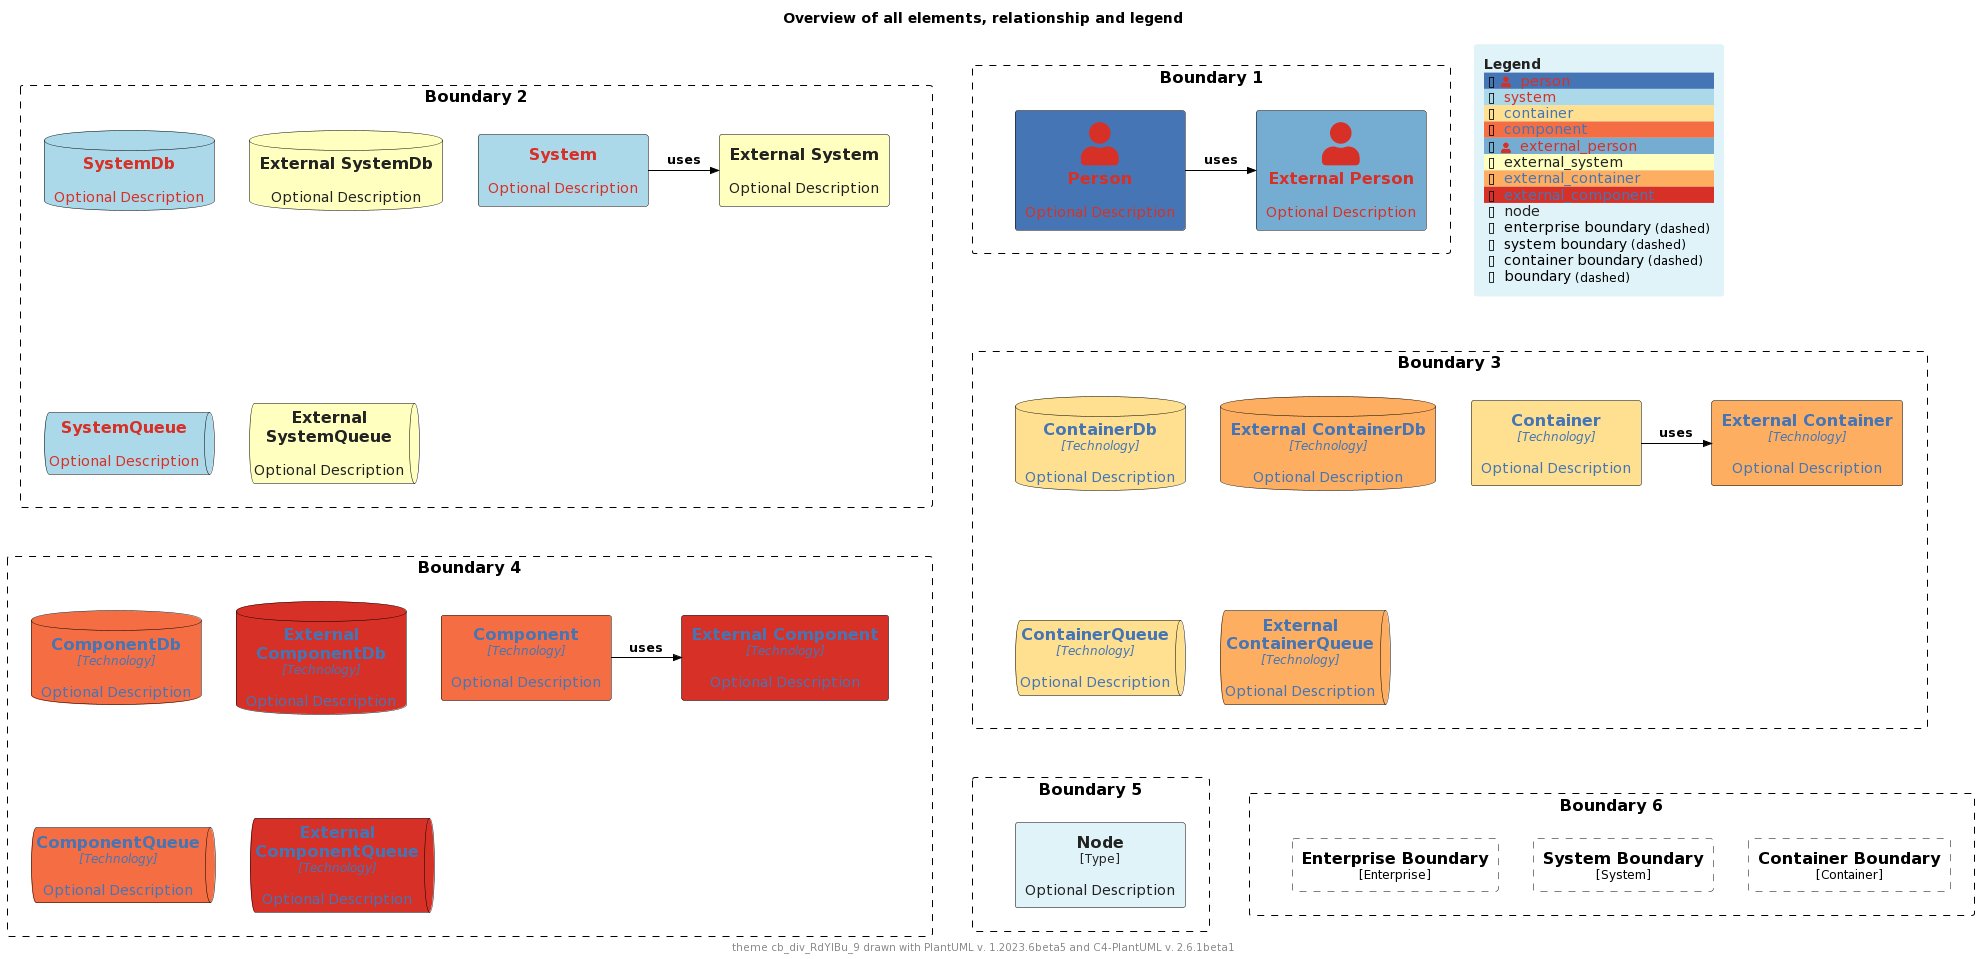

The diagram above was rendered by PlantUML. Its source (embedded in the PNG):
@startuml
'Theme: "puml-theme-cb_div_RdYlBu_9.puml"
'Theme colors
' Metadata
' Created: 2023-05-02 22:09:48.987037+00:00
!$THEME = "cb_div_RdYlBu_9"

!function $textcolor($bgColor)
!if $bgColor == $COLOR_INDEX_0 || $bgColor == $COLOR_INDEX_1 || $bgColor == $COLOR_INDEX_2 || $bgColor == $COLOR_INDEX_3
!return $COLOR_INDEX_8
!elseif $bgColor == $COLOR_INDEX_6 || $bgColor == $COLOR_INDEX_7 || $bgColor == $COLOR_INDEX_8
!return $COLOR_INDEX_0
!elseif %is_light($bgColor)
!return "#222222"
!elseif %is_dark($bgColor)
!return "#dddddd"
!else
!return $COLOR_TEXT_FALLBACK_COLOR
!endif
!endfunction

!$COLOR_INDEX_0="#D73027"
!$COLOR_INDEX_1="#F46D43"
!$COLOR_INDEX_2="#FDAE61"
!$COLOR_INDEX_3="#FEE090"
!$COLOR_INDEX_4="#FFFFBF"
!$COLOR_INDEX_5="#E0F3F8"
!$COLOR_INDEX_6="#ABD9E9"
!$COLOR_INDEX_7="#74ADD1"
!$COLOR_INDEX_8="#4575B4"
!$COLOR_BORDER_COLOR="#000000"

!$COLOR_TEXT_LIGHT=$COLOR_INDEX_0
!$COLOR_TEXT_DARK=$COLOR_INDEX_8
!$COLOR_TEXT_NEUTRAL=$textcolor($COLOR_INDEX_4)
!$COLOR_REL_COLOR=$textcolor($COLOR_INDEX_8)

!$COLOR_TEXT_FALLBACK_COLOR ?= "#000000"

' stereotype and technology font size
!$STEREOTYPE_FONT_SIZE ?= 12
!$TECHN_FONT_SIZE ?= 12

' default text color of all elements
!$ELEMENT_FONT_COLOR ?= $COLOR_TEXT_FALLBACK_COLOR

' arrow related colors and text size
!$ARROW_COLOR ?= $COLOR_TEXT_FALLBACK_COLOR
!$ARROW_FONT_COLOR ?= $COLOR_TEXT_FALLBACK_COLOR
!$ARROW_FONT_SIZE ?= 12

' (default) boundary related colors and style
!$BOUNDARY_COLOR ?= $COLOR_BORDER_COLOR
!$BOUNDARY_BG_COLOR ?= "transparent"
!$BOUNDARY_BORDER_STYLE ?= "dashed"

' person related colors
!$PERSON_BG_COLOR ?= $COLOR_INDEX_8
!$PERSON_FONT_COLOR ?= $textcolor($PERSON_BG_COLOR)
!$PERSON_BORDER_COLOR ?= $COLOR_BORDER_COLOR

' external person related colors
!$EXTERNAL_PERSON_BG_COLOR ?= $COLOR_INDEX_7
!$EXTERNAL_PERSON_FONT_COLOR ?= $textcolor($EXTERNAL_PERSON_BG_COLOR)
!$EXTERNAL_PERSON_BORDER_COLOR ?= $COLOR_BORDER_COLOR

' system related colors
!$SYSTEM_BG_COLOR ?= $COLOR_INDEX_6
!$SYSTEM_FONT_COLOR ?= $textcolor($SYSTEM_BG_COLOR)
!$SYSTEM_BORDER_COLOR ?= $COLOR_BORDER_COLOR

' external system related colors
!$EXTERNAL_SYSTEM_BG_COLOR ?= $COLOR_INDEX_4
!$EXTERNAL_SYSTEM_FONT_COLOR ?= $textcolor($EXTERNAL_SYSTEM_BG_COLOR)
!$EXTERNAL_SYSTEM_BORDER_COLOR ?= $COLOR_BORDER_COLOR

' system boundary related colors and style
!$SYSTEM_BOUNDARY_COLOR ?= $BOUNDARY_COLOR
!$SYSTEM_BOUNDARY_BG_COLOR ?= $BOUNDARY_BG_COLOR
!$SYSTEM_BOUNDARY_BORDER_STYLE ?= $BOUNDARY_BORDER_STYLE

' enterprise boundary related colors and style
!$ENTERPRISE_BOUNDARY_COLOR ?= $BOUNDARY_COLOR
!$ENTERPRISE_BOUNDARY_BG_COLOR ?= $BOUNDARY_BG_COLOR
!$ENTERPRISE_BOUNDARY_BORDER_STYLE ?= $BOUNDARY_BORDER_STYLE

' container related colors
!$CONTAINER_BG_COLOR ?= $COLOR_INDEX_3
!$CONTAINER_FONT_COLOR ?= $textcolor($CONTAINER_BG_COLOR)
!$CONTAINER_BORDER_COLOR ?= $COLOR_BORDER_COLOR

' external container related colors
!$EXTERNAL_CONTAINER_BG_COLOR ?= $COLOR_INDEX_2
!$EXTERNAL_CONTAINER_FONT_COLOR ?= $textcolor($EXTERNAL_CONTAINER_BG_COLOR)
!$EXTERNAL_CONTAINER_BORDER_COLOR ?= $COLOR_BORDER_COLOR

' container boundary related colors and style
!$CONTAINER_BOUNDARY_COLOR ?= $BOUNDARY_COLOR
!$CONTAINER_BOUNDARY_BG_COLOR ?= $BOUNDARY_BG_COLOR
!$CONTAINER_BOUNDARY_BORDER_STYLE ?= $BOUNDARY_BORDER_STYLE

' component related colors
!$COMPONENT_BG_COLOR ?= $COLOR_INDEX_1
!$COMPONENT_FONT_COLOR ?= $textcolor($COMPONENT_BG_COLOR)
!$COMPONENT_BORDER_COLOR ?= $COLOR_BORDER_COLOR

' external component related colors
!$EXTERNAL_COMPONENT_BG_COLOR ?= $COLOR_INDEX_0
!$EXTERNAL_COMPONENT_FONT_COLOR ?= $textcolor($EXTERNAL_COMPONENT_BG_COLOR)
!$EXTERNAL_COMPONENT_BORDER_COLOR ?= $COLOR_BORDER_COLOR

' node related colors
!$NODE_BG_COLOR ?= $COLOR_INDEX_5
!$NODE_FONT_COLOR ?= $textcolor($NODE_BG_COLOR)
!$NODE_BORDER_COLOR ?= $COLOR_BORDER_COLOR

' legend colors and sizes
!$LEGEND_TITLE_COLOR ?= $textcolor($COLOR_INDEX_5)
!$LEGEND_FONT_COLOR ?= $textcolor($COLOR_INDEX_5)
!$LEGEND_BG_COLOR ?= $COLOR_INDEX_5
!$LEGEND_BORDER_COLOR ?= $COLOR_INDEX_5
!$LEGEND_DARK_COLOR ?= $COLOR_TEXT_DARK
!$LEGEND_LIGHT_COLOR ?= $COLOR_TEXT_LIGHT

!$LEGEND_DETAILS_SMALL_SIZE ?= 8
!$LEGEND_DETAILS_NORMAL_SIZE ?= 12

' legend related texts
!$LEGEND_SHADOW_TEXT ?= "shadow"
!$LEGEND_NO_SHADOW_TEXT ?= "no shadow"
!$LEGEND_NO_FONT_BG_TEXT ?= "last text and back color"
!$LEGEND_NO_FONT_TEXT ?= "last text color"
!$LEGEND_NO_BG_TEXT ?= "last back color"
!$LEGEND_NO_LINE_TEXT ?= "last line color"
!$LEGEND_ROUNDED_BOX ?= "rounded box"
!$LEGEND_EIGHT_SIDED ?= "eight sided"
!$LEGEND_DOTTED_LINE ?= "dotted"
!$LEGEND_DASHED_LINE ?= "dashed"
!$LEGEND_BOLD_LINE ?= "bold"
!$LEGEND_BOUNDARY ?= "boundary"
!$LEGEND_DASHED_BOUNDARY ?= "dashed"
' transparent is ignored, produces smaller legends
' !$LEGEND_DASHED_TRANSPARENT_BOUNDARY ?= "dashed, transparent"
!$LEGEND_DASHED_TRANSPARENT_BOUNDARY ?= "dashed"

' sketch related colors, font and texts
!$SKETCH_BG_COLOR ?= "transparent"
!$SKETCH_FONT_COLOR ?= $COLOR_INDEX_8
!$SKETCH_WARNING_COLOR ?= $COLOR_INDEX_0

!$SKETCH_FONT_NAME ?= "Gochi Hand"

!$SKETCH_FOOTER_WARNING ?= "Warning:"
!$SKETCH_FOOTER_TEXT ?= "Created for discussion, needs to be validated"

' size of rectangle shape corner markers
!$ROUNDED_BOX_SIZE ?= 25
!$EIGHT_SIDED_SIZE ?= 18

' Elements


' displays all elements, relationship and legend (can be included in the theme test)
!if %variable_exists("RELATIVE_INCLUDE")
  !include %get_variable_value("RELATIVE_INCLUDE")/C4_Component.puml
  !include %get_variable_value("RELATIVE_INCLUDE")/C4_Deployment.puml
!else
  !include https://raw.githubusercontent.com/plantuml-stdlib/C4-PlantUML/master/C4_Component.puml
  !include https://raw.githubusercontent.com/plantuml-stdlib/C4-PlantUML/master/C4_Deployment.puml
!endif

SetDefaultLegendEntries("person\nsystem\ncontainer\ncomponent\nexternal_person\nexternal_system\nexternal_container\nexternal_component\nnode\nenterprise_boundary\nsystem_boundary\ncontainer_boundary\nboundary")

title Overview of all elements, relationship and legend

footer theme $THEME drawn with PlantUML v. %version() and C4-PlantUML v. C4Version()

Boundary(b2, "Boundary 2") {
  System(system, "System", "Optional Description")
  System_Ext(externalSystem, "External System", "Optional Description")
  Rel_R(system, externalSystem, "uses")

  SystemDb(systemDb, "SystemDb", "Optional Description")
  SystemDb_Ext(externalSystemDb, "External SystemDb", "Optional Description")
  SystemQueue(systemQueue, "SystemQueue", "Optional Description")
  SystemQueue_Ext(externalSystemQueue, "External SystemQueue", "Optional Description")    
}

Boundary(b1, "Boundary 1") {
  Person(person, "Person", "Optional Description")
  Person_Ext(externalPerson, "External Person", "Optional Description")
  Rel_R(person, externalPerson, "uses")
}

Boundary(b3, "Boundary 3") {
  Container(container, "Container", "Technology", "Optional Description")
  Container_Ext(externalContainer, "External Container", "Technology", "Optional Description")
  Rel_R(container, externalContainer, "uses")

  ContainerDb(containerDb, "ContainerDb", "Technology", "Optional Description")
  ContainerDb_Ext(externalContainerDb, "External ContainerDb", "Technology", "Optional Description")
  ContainerQueue(containerQueue, "ContainerQueue", "Technology", "Optional Description")
  ContainerQueue_Ext(externalContainerQueue, "External ContainerQueue", "Technology", "Optional Description")
}

Boundary(b4, "Boundary 4") {
  Component(component, "Component", "Technology", "Optional Description")
  Component_Ext(externalComponent, "External Component", "Technology", "Optional Description")
  Rel_R(component, externalComponent, "uses")

  ComponentDb(componentDb, "ComponentDb", "Technology", "Optional Description")
  ComponentDb_Ext(externalComponentDb, "External ComponentDb", "Technology", "Optional Description")
  ComponentQueue(componentQueue, "ComponentQueue", "Technology", "Optional Description")
  ComponentQueue_Ext(externalComponentQueue, "External ComponentQueue", "Technology", "Optional Description")
}

Boundary(b5, "Boundary 5") {
  Node(node, "Node", "Type", "Optional Description")
}

Boundary(b6, "Boundary 6") {
  Enterprise_Boundary(eb, "Enterprise Boundary") {
  }

  System_Boundary(sb, "System Boundary") {
  }

  Container_Boundary(cb, "Container Boundary") {
  }

  Lay_R(eb,sb)
  Lay_R(sb,cb)
}

Lay_D(b2,b3)
Lay_R(b2,b1)
Lay_D(b3,b4)
Lay_D(b4,b5)
Lay_R(b5,b6)

SHOW_FLOATING_LEGEND()
@enduml